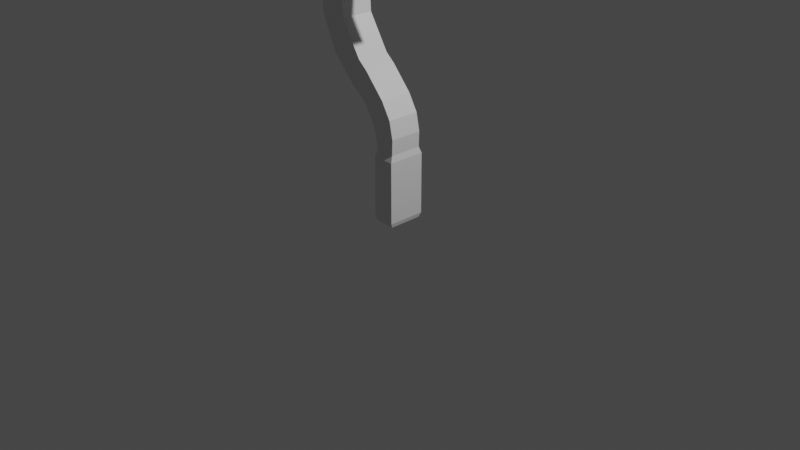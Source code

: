 # Source: Hook.blend  (saved by Blender 2.81.16; exported with 4.5.12 LTS)
import bpy
from mathutils import Matrix  # noqa: F401  (used for matrix-valued properties, if any)

bpy.ops.wm.read_factory_settings(use_empty=True)
scene = bpy.context.scene
scene.name = 'Scene'

# ---- collections
col_collection = bpy.data.collections.new('Collection'); scene.collection.children.link(col_collection)

# ---- materials (node trees are filled in below, after node groups)
mat_material = bpy.data.materials.new('Material')
mat_material.alpha_threshold = 0.0
mat_material.use_transparent_shadow = False
mat_material.line_color = (0.0, 0.0, 0.0, 1.0)

# ---- material node trees
mat_material.use_nodes = True; mat_material.node_tree.nodes.clear()
_N = mat_material.node_tree.nodes; _L = mat_material.node_tree.links
n0 = _N.new('ShaderNodeOutputMaterial'); n0.name = 'Material Output'; n0.location = (300, 300)
n1 = _N.new('ShaderNodeBsdfPrincipled'); n1.name = 'Principled BSDF'; n1.location = (10, 300)
n1.distribution = 'GGX'
n1.subsurface_method = 'BURLEY'
n1.inputs[2].default_value = 0.4
n1.inputs[3].default_value = 1.45
n1.inputs[27].default_value = (0.0, 0.0, 0.0, 1.0)
n1.inputs[28].default_value = 1.0
_L.new(n1.outputs[0], n0.inputs[0])
n0.is_active_output = True

# ---- world
world_world = bpy.data.worlds.new('World'); scene.world = world_world
world_world.use_nodes = True; world_world.node_tree.nodes.clear()
_N = world_world.node_tree.nodes; _L = world_world.node_tree.links
n0 = _N.new('ShaderNodeOutputWorld'); n0.name = 'World Output'; n0.location = (300, 300)
n1 = _N.new('ShaderNodeBackground'); n1.name = 'Background'; n1.location = (10, 300)
n1.inputs[0].default_value = (0.05088, 0.05088, 0.05088, 1.0)
_L.new(n1.outputs[0], n0.inputs[0])
n0.is_active_output = True
world_world.color = (0.05088, 0.05088, 0.05088)
world_world.use_sun_shadow = False
world_world.sun_shadow_jitter_overblur = 0.0

# ---- cameras
cam_camera = bpy.data.cameras.new('Camera')
cam_camera.clip_end = 100.0
cam_camera.ortho_scale = 7.314

# ---- lights
light_light = bpy.data.lights.new('Light', 'POINT')
light_light.transmission_factor = 0.0
light_light.energy = 1000.0
light_light.shadow_soft_size = 0.1
light_light.shadow_maximum_resolution = 0.006
light_light.use_absolute_resolution = True

# ---- meshes
me_cube = bpy.data.meshes.new('Cube')
me_cube.from_pydata([(0.05253, -0.1791, -0.1791), (-0.1025, -0.1791, 0.1791), (0.05253, 0.1791, -0.1791), (-0.1025, 0.1791, 0.1791), (0.4107, -0.1791, -0.1791), (0.1902, -0.1791, 0.1791), (0.4107, 0.1791, -0.1791), (0.1902, 0.1791, 0.1791), (0.1689, 0.1791, 0.5772), (0.1689, -0.1791, 0.5772), (-0.007939, -0.1791, 0.9754), (-0.007939, 0.1791, 0.9754), (0.3502, -0.1791, 0.9754), (0.3502, 0.1791, 0.9754), (-0.1421, 0.1791, 0.5772), (-0.1421, -0.1791, 0.5772), (0.6605, -0.1791, 1.179), (0.6605, 0.1791, 1.179), (0.3023, -0.1791, 1.226), (0.3023, 0.1791, 1.226), (0.9194, -0.1791, 1.363), (0.9194, 0.1791, 1.363), (0.5781, -0.1791, 1.337), (0.5781, 0.1791, 1.337), (1.065, -0.1791, 1.172), (1.065, 0.1791, 1.172), (1.205, -0.1791, 1.265), (1.205, 0.1791, 1.265), (1.239, -0.1791, 1.012), (1.239, 0.1791, 1.012), (1.32, -0.1791, 1.094), (1.32, 0.1791, 1.094), (0.8845, -0.1791, 1.229), (0.8845, 0.1791, 1.229), (0.3128, 0.1791, -0.4544), (0.5175, 0.1791, -0.2717), (0.3128, -0.1791, -0.4544), (0.5175, -0.1791, -0.2717), (0.7358, -0.1791, -0.5162), (0.4922, -0.1791, -0.5963), (0.7358, 0.1791, -0.5162), (0.4922, 0.1791, -0.5963), (0.8386, -0.1791, -0.6913), (0.5998, -0.1791, -0.7714), (0.8386, 0.1791, -0.6913), (0.5998, 0.1791, -0.7714), (0.8781, -0.1791, -0.8795), (0.6375, -0.1791, -0.8732), (0.8781, 0.1791, -0.8795), (0.6375, 0.1791, -0.8732), (0.873, -0.1791, -1.044), (0.6684, -0.1791, -1.038), (0.873, 0.1791, -1.044), (0.6684, 0.1791, -1.038), (1.323, -0.1791, 0.8498), (1.323, 0.1791, 0.8498), (0.8879, -0.2052, -1.112), (0.6535, -0.2052, -1.105), (0.8879, 0.2052, -1.112), (0.6535, 0.2052, -1.105), (0.8879, -0.2052, -1.767), (0.6535, -0.2052, -1.76), (0.8879, 0.2052, -1.767), (0.6535, 0.2052, -1.76), (0.8749, -0.1824, -1.814), (0.6665, -0.1824, -1.808), (0.8749, 0.1824, -1.814), (0.6665, 0.1824, -1.808)], [], [(0, 4, 37, 36), (3, 2, 6, 7), (7, 6, 4, 5), (9, 15, 10, 12), (1, 0, 2, 3), (5, 4, 0, 1), (5, 1, 15, 9), (14, 8, 13, 11), (8, 9, 12, 13), (15, 14, 11, 10), (10, 11, 19, 18), (3, 7, 8, 14), (7, 5, 9, 8), (1, 3, 14, 15), (17, 33, 25, 29, 31, 27, 21, 23, 19, 11, 13), (13, 12, 16, 17), (20, 22, 23, 21), (18, 19, 23, 22), (33, 32, 24, 25), (20, 21, 27, 26), (30, 31, 55, 54), (26, 27, 31, 30), (20, 26, 30, 28, 24, 32, 16, 12, 10, 18, 22), (25, 24, 28, 29), (17, 16, 32, 33), (36, 37, 38, 39), (6, 2, 34, 35), (4, 6, 35, 37), (2, 0, 36, 34), (41, 39, 43, 45), (35, 34, 41, 40), (37, 35, 40, 38), (34, 36, 39, 41), (44, 45, 49, 48), (39, 38, 42, 43), (40, 41, 45, 44), (38, 40, 44, 42), (49, 47, 51, 53), (42, 44, 48, 46), (45, 43, 47, 49), (43, 42, 46, 47), (51, 50, 56, 57), (47, 46, 50, 51), (48, 49, 53, 52), (46, 48, 52, 50), (31, 29, 55), (29, 28, 54, 55), (28, 30, 54), (58, 59, 63, 62), (52, 53, 59, 58), (50, 52, 58, 56), (53, 51, 57, 59), (60, 62, 66, 64), (56, 58, 62, 60), (59, 57, 61, 63), (57, 56, 60, 61), (65, 64, 66, 67), (63, 61, 65, 67), (61, 60, 64, 65), (62, 63, 67, 66)])
_uv = me_cube.uv_layers.new(name='UVMap')
_uv.uv.foreach_set('vector', [0.625, 0.5, 0.625, 0.25, 0.625, 0.25, 0.625, 0.5, 0.375, 0.75, 0.625, 0.75, 0.625, 1.0, 0.375, 1.0, 0.375, 0.0, 0.625, 0.0, 0.625, 0.25, 0.375, 0.25, 0.375, 0.25, 0.375, 0.5, 0.375, 0.5, 0.375, 0.25, 0.375, 0.5, 0.625, 0.5, 0.625, 0.75, 0.375, 0.75, 0.375, 0.25, 0.625, 0.25, 0.625, 0.5, 0.375, 0.5, 0.375, 0.25, 0.375, 0.5, 0.375, 0.5, 0.375, 0.25, 0.375, 0.75, 0.375, 1.0, 0.375, 1.0, 0.375, 0.75, 0.375, 0.0, 0.375, 0.25, 0.375, 0.25, 0.375, 0.0, 0.375, 0.5, 0.375, 0.75, 0.375, 0.75, 0.375, 0.5, 0.375, 0.5, 0.375, 0.75, 0.375, 0.75, 0.375, 0.5, 0.375, 0.75, 0.375, 1.0, 0.375, 1.0, 0.375, 0.75, 0.375, 0.0, 0.375, 0.25, 0.375, 0.25, 0.375, 0.0, 0.375, 0.5, 0.375, 0.75, 0.375, 0.75, 0.375, 0.5, 0.375, 1.0, 0.375, 1.0, 0.375, 1.0, 0.375, 1.0, 0.375, 1.0, 0.375, 1.0, 0.375, 1.0, 0.375, 0.75, 0.375, 0.75, 0.375, 0.75, 0.375, 1.0, 0.375, 0.0, 0.375, 0.25, 0.375, 0.25, 0.375, 0.0, 0.125, 0.5, 0.375, 0.5, 0.375, 0.75, 0.125, 0.75, 0.375, 0.5, 0.375, 0.75, 0.375, 0.75, 0.375, 0.5, 0.375, 0.0, 0.375, 0.25, 0.375, 0.25, 0.375, 0.0, 0.125, 0.5, 0.125, 0.75, 0.125, 0.75, 0.125, 0.5, 0.125, 0.5, 0.125, 0.75, 0.125, 0.75, 0.125, 0.5, 0.125, 0.5, 0.125, 0.75, 0.125, 0.75, 0.125, 0.5, 0.375, 0.25, 0.375, 0.25, 0.375, 0.25, 0.375, 0.25, 0.375, 0.25, 0.375, 0.25, 0.375, 0.25, 0.375, 0.25, 0.375, 0.5, 0.375, 0.5, 0.375, 0.5, 0.375, 0.0, 0.375, 0.25, 0.375, 0.25, 0.375, 0.0, 0.375, 0.0, 0.375, 0.25, 0.375, 0.25, 0.375, 0.0, 0.625, 0.5, 0.625, 0.25, 0.625, 0.25, 0.625, 0.5, 0.625, 1.0, 0.625, 0.75, 0.625, 0.75, 0.625, 1.0, 0.625, 0.25, 0.625, 0.0, 0.625, 0.0, 0.625, 0.25, 0.625, 0.75, 0.625, 0.5, 0.625, 0.5, 0.625, 0.75, 0.625, 0.75, 0.625, 0.5, 0.625, 0.5, 0.625, 0.75, 0.625, 1.0, 0.625, 0.75, 0.625, 0.75, 0.625, 1.0, 0.625, 0.25, 0.625, 0.0, 0.625, 0.0, 0.625, 0.25, 0.625, 0.75, 0.625, 0.5, 0.625, 0.5, 0.625, 0.75, 0.625, 1.0, 0.625, 0.75, 0.625, 0.75, 0.625, 1.0, 0.625, 0.5, 0.625, 0.25, 0.625, 0.25, 0.625, 0.5, 0.625, 1.0, 0.625, 0.75, 0.625, 0.75, 0.625, 1.0, 0.625, 0.25, 0.625, 0.0, 0.625, 0.0, 0.625, 0.25, 0.625, 0.75, 0.625, 0.5, 0.625, 0.5, 0.625, 0.75, 0.625, 0.25, 0.625, 0.0, 0.625, 0.0, 0.625, 0.25, 0.625, 0.75, 0.625, 0.5, 0.625, 0.5, 0.625, 0.75, 0.625, 0.5, 0.625, 0.25, 0.625, 0.25, 0.625, 0.5, 0.625, 0.5, 0.625, 0.25, 0.625, 0.25, 0.625, 0.5, 0.625, 0.5, 0.625, 0.25, 0.625, 0.25, 0.625, 0.5, 0.625, 1.0, 0.625, 0.75, 0.625, 0.75, 0.625, 1.0, 0.625, 0.25, 0.625, 0.0, 0.625, 0.0, 0.625, 0.25, 0.375, 1.0, 0.375, 1.0, 0.375, 1.0, 0.375, 0.0, 0.375, 0.25, 0.375, 0.25, 0.375, 0.0, 0.375, 0.25, 0.375, 0.25, 0.375, 0.25, 0.625, 1.0, 0.625, 0.75, 0.625, 0.75, 0.625, 1.0, 0.625, 1.0, 0.625, 0.75, 0.625, 0.75, 0.625, 1.0, 0.625, 0.25, 0.625, 0.0, 0.625, 0.0, 0.625, 0.25, 0.625, 0.75, 0.625, 0.5, 0.625, 0.5, 0.625, 0.75, 0.625, 0.25, 0.625, 0.0, 0.625, 0.0, 0.625, 0.25, 0.625, 0.25, 0.625, 0.0, 0.625, 0.0, 0.625, 0.25, 0.625, 0.75, 0.625, 0.5, 0.625, 0.5, 0.625, 0.75, 0.625, 0.5, 0.625, 0.25, 0.625, 0.25, 0.625, 0.5, 0.625, 0.5, 0.875, 0.5, 0.875, 0.75, 0.625, 0.75, 0.625, 0.75, 0.625, 0.5, 0.625, 0.5, 0.625, 0.75, 0.625, 0.5, 0.625, 0.25, 0.625, 0.25, 0.625, 0.5, 0.625, 1.0, 0.625, 0.75, 0.625, 0.75, 0.625, 1.0])
me_cube.materials.append(mat_material)
me_cube.use_remesh_preserve_volume = False
me_cube.use_remesh_preserve_attributes = False
me_cube.use_mirror_vertex_groups = False
me_cube.update()

# ---- objects
ob_hookmesh = bpy.data.objects.new('HookMesh', me_cube)
ob_light = bpy.data.objects.new('Light', light_light)
ob_camera = bpy.data.objects.new('Camera', cam_camera)

# ---- transforms, parenting, visibility, modifiers, constraints
ob_hookmesh.location = (-0.7821, 0.0, 1.809)
ob_hookmesh.lock_rotations_4d = False
ob_hookmesh.empty_display_type = 'ARROWS'
ob_hookmesh.lineart.crease_threshold = 0.0
ob_light.location = (4.076, 1.005, 5.904)
ob_light.rotation_euler = (0.6503, 0.05522, 1.866)
ob_light.lock_rotations_4d = False
ob_light.empty_display_type = 'ARROWS'
ob_light.color = (0.0, 0.0, 0.0, 0.0)
ob_light.lineart.crease_threshold = 0.0
ob_camera.location = (7.359, -6.926, 4.958)
ob_camera.rotation_euler = (1.109, 0.0, 0.8149)
ob_camera.lock_rotations_4d = False
ob_camera.empty_display_type = 'ARROWS'
ob_camera.color = (0.0, 0.0, 0.0, 0.0)
ob_camera.display_type = 'WIRE'
ob_camera.lineart.crease_threshold = 0.0

# ---- collection membership
col_collection.objects.link(ob_hookmesh)
col_collection.objects.link(ob_light)
col_collection.objects.link(ob_camera)

# ---- scene / render settings (as saved in the file)
scene.camera = ob_camera
scene.frame_start = 1; scene.frame_end = 250; scene.frame_set(1)
scene.render.engine = 'BLENDER_EEVEE_NEXT'
scene.cycles.use_denoising = False
scene.cycles.samples = 128
scene.cycles.sampling_pattern = 'TABULATED_SOBOL'
scene.cycles.use_adaptive_sampling = False
scene.cycles.use_light_tree = False
scene.view_settings.view_transform = 'Filmic'
bpy.context.view_layer.update()

